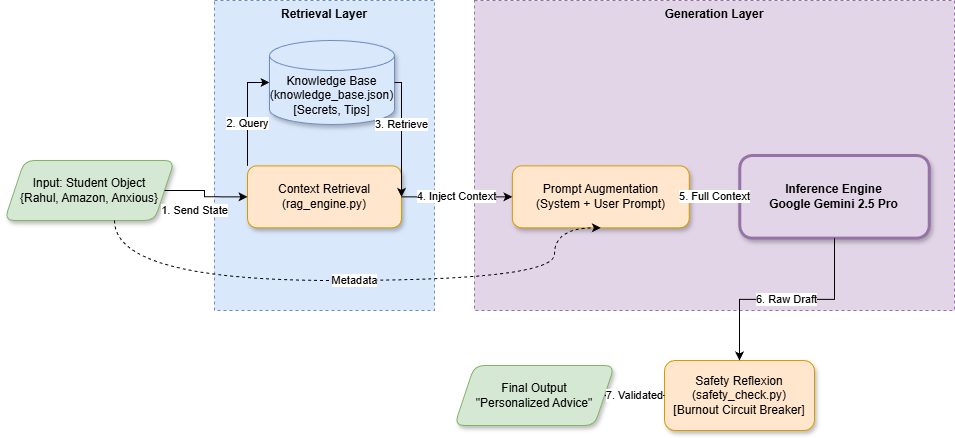

The diagram above was exported from draw.io. Its source (the exported page's mxGraphModel, read from the mxfile embedded in the PNG):
<mxGraphModel dx="1042" dy="561" grid="1" gridSize="10" guides="1" tooltips="1" connect="1" arrows="1" fold="1" page="1" pageScale="1" pageWidth="2339" pageHeight="3300" math="0" shadow="0">
  <root>
    <mxCell id="0" />
    <mxCell id="1" parent="0" />
    <mxCell id="ff_sY1-Lh33CwAUPbYnP-1" value="Retrieval Layer" style="group;fillColor=#dae8fc;strokeColor=#6c8ebf;dashed=1;verticalAlign=top;fontStyle=1" vertex="1" parent="1">
      <mxGeometry x="220" y="80" width="220" height="310" as="geometry" />
    </mxCell>
    <mxCell id="ff_sY1-Lh33CwAUPbYnP-2" value="Knowledge Base&#10;(knowledge_base.json)&#10;[Secrets, Tips]" style="shape=cylinder3;whiteSpace=wrap;html=1;boundedLbl=1;backgroundOutline=1;size=15;fillColor=#dae8fc;strokeColor=#6c8ebf;shadow=1;" vertex="1" parent="ff_sY1-Lh33CwAUPbYnP-1">
      <mxGeometry x="55" y="40" width="125" height="84" as="geometry" />
    </mxCell>
    <mxCell id="ff_sY1-Lh33CwAUPbYnP-3" value="Context Retrieval&#10;(rag_engine.py)" style="rounded=1;whiteSpace=wrap;html=1;fillColor=#ffe6cc;strokeColor=#d79b00;shadow=1;" vertex="1" parent="ff_sY1-Lh33CwAUPbYnP-1">
      <mxGeometry x="33" y="165.33333333333334" width="154" height="62.00000000000001" as="geometry" />
    </mxCell>
    <mxCell id="ff_sY1-Lh33CwAUPbYnP-4" value="2. Query" style="edgeStyle=orthogonalEdgeStyle;rounded=0;orthogonalLoop=1;jettySize=auto;html=1;entryX=0;entryY=0.5;entryDx=0;entryDy=0;entryPerimeter=0;" edge="1" parent="ff_sY1-Lh33CwAUPbYnP-1" source="ff_sY1-Lh33CwAUPbYnP-3" target="ff_sY1-Lh33CwAUPbYnP-2">
      <mxGeometry x="-0.2" relative="1" as="geometry">
        <Array as="points">
          <mxPoint x="33" y="196.33333333333334" />
          <mxPoint x="33" y="82.66666666666667" />
        </Array>
        <mxPoint as="offset" />
      </mxGeometry>
    </mxCell>
    <mxCell id="ff_sY1-Lh33CwAUPbYnP-5" value="3. Retrieve" style="edgeStyle=orthogonalEdgeStyle;rounded=0;orthogonalLoop=1;jettySize=auto;html=1;exitX=1;exitY=0.5;exitDx=0;exitDy=0;exitPerimeter=0;entryX=1;entryY=0.5;entryDx=0;entryDy=0;" edge="1" parent="ff_sY1-Lh33CwAUPbYnP-1" source="ff_sY1-Lh33CwAUPbYnP-2" target="ff_sY1-Lh33CwAUPbYnP-3">
      <mxGeometry x="-0.2" relative="1" as="geometry">
        <Array as="points">
          <mxPoint x="187.00000000000003" y="82.66666666666667" />
          <mxPoint x="187.00000000000003" y="196.33333333333334" />
        </Array>
        <mxPoint as="offset" />
      </mxGeometry>
    </mxCell>
    <mxCell id="ff_sY1-Lh33CwAUPbYnP-6" value="Generation Layer" style="group;fillColor=#e1d5e7;strokeColor=#9673a6;dashed=1;verticalAlign=top;fontStyle=1" vertex="1" parent="1">
      <mxGeometry x="480" y="80" width="480" height="310" as="geometry" />
    </mxCell>
    <mxCell id="ff_sY1-Lh33CwAUPbYnP-7" value="Prompt Augmentation&#10;(System + User Prompt)" style="rounded=1;whiteSpace=wrap;html=1;fillColor=#ffe6cc;strokeColor=#d79b00;shadow=1;" vertex="1" parent="ff_sY1-Lh33CwAUPbYnP-6">
      <mxGeometry x="37.89473684210527" y="165.33333333333334" width="176.8421052631579" height="62.00000000000001" as="geometry" />
    </mxCell>
    <mxCell id="ff_sY1-Lh33CwAUPbYnP-8" value="Inference Engine&#10;Google Gemini 2.5 Pro" style="rounded=1;whiteSpace=wrap;html=1;fillColor=#e1d5e7;strokeColor=#9673a6;strokeWidth=3;fontStyle=1;shadow=1;" vertex="1" parent="ff_sY1-Lh33CwAUPbYnP-6">
      <mxGeometry x="265.2631578947368" y="155.00000000000003" width="189.47368421052633" height="82.66666666666667" as="geometry" />
    </mxCell>
    <mxCell id="ff_sY1-Lh33CwAUPbYnP-9" value="5. Full Context" style="edgeStyle=orthogonalEdgeStyle;rounded=0;orthogonalLoop=1;jettySize=auto;html=1;entryX=0;entryY=0.5;entryDx=0;entryDy=0;" edge="1" parent="ff_sY1-Lh33CwAUPbYnP-6" source="ff_sY1-Lh33CwAUPbYnP-7" target="ff_sY1-Lh33CwAUPbYnP-8">
      <mxGeometry relative="1" as="geometry" />
    </mxCell>
    <mxCell id="ff_sY1-Lh33CwAUPbYnP-10" value="Input: Student Object&#10;{Rahul, Amazon, Anxious}" style="shape=parallelogram;perimeter=parallelogramPerimeter;whiteSpace=wrap;html=1;fixedSize=1;fillColor=#d5e8d4;strokeColor=#82b366;rounded=1;shadow=1;" vertex="1" parent="1">
      <mxGeometry x="10" y="240" width="170" height="60" as="geometry" />
    </mxCell>
    <mxCell id="ff_sY1-Lh33CwAUPbYnP-11" value="Safety Reflexion&#10;(safety_check.py)&#10;[Burnout Circuit Breaker]" style="rounded=1;whiteSpace=wrap;html=1;fillColor=#ffe6cc;strokeColor=#d79b00;shadow=1;" vertex="1" parent="1">
      <mxGeometry x="670" y="440" width="150" height="70" as="geometry" />
    </mxCell>
    <mxCell id="ff_sY1-Lh33CwAUPbYnP-12" value="Final Output&#10;&quot;Personalized Advice&quot;" style="shape=parallelogram;perimeter=parallelogramPerimeter;whiteSpace=wrap;html=1;fixedSize=1;fillColor=#d5e8d4;strokeColor=#82b366;rounded=1;shadow=1;" vertex="1" parent="1">
      <mxGeometry x="460" y="445" width="160" height="60" as="geometry" />
    </mxCell>
    <mxCell id="ff_sY1-Lh33CwAUPbYnP-13" value="1. Send State" style="edgeStyle=orthogonalEdgeStyle;rounded=0;orthogonalLoop=1;jettySize=auto;html=1;entryX=0;entryY=0.5;entryDx=0;entryDy=0;" edge="1" parent="1" source="ff_sY1-Lh33CwAUPbYnP-10" target="ff_sY1-Lh33CwAUPbYnP-3">
      <mxGeometry x="0.037" y="-17" relative="1" as="geometry">
        <Array as="points">
          <mxPoint x="210" y="270" />
          <mxPoint x="210" y="276" />
        </Array>
        <mxPoint x="-10" y="-3" as="offset" />
      </mxGeometry>
    </mxCell>
    <mxCell id="ff_sY1-Lh33CwAUPbYnP-14" value="Metadata" style="edgeStyle=orthogonalEdgeStyle;curved=1;rounded=0;orthogonalLoop=1;jettySize=auto;html=1;entryX=0.5;entryY=1;entryDx=0;entryDy=0;dashed=1;" edge="1" parent="1" source="ff_sY1-Lh33CwAUPbYnP-10" target="ff_sY1-Lh33CwAUPbYnP-7">
      <mxGeometry relative="1" as="geometry">
        <Array as="points">
          <mxPoint x="120" y="360" />
          <mxPoint x="560" y="360" />
        </Array>
      </mxGeometry>
    </mxCell>
    <mxCell id="ff_sY1-Lh33CwAUPbYnP-15" value="4. Inject Context" style="edgeStyle=orthogonalEdgeStyle;rounded=0;orthogonalLoop=1;jettySize=auto;html=1;entryX=0;entryY=0.5;entryDx=0;entryDy=0;" edge="1" parent="1" source="ff_sY1-Lh33CwAUPbYnP-3" target="ff_sY1-Lh33CwAUPbYnP-7">
      <mxGeometry relative="1" as="geometry" />
    </mxCell>
    <mxCell id="ff_sY1-Lh33CwAUPbYnP-16" value="6. Raw Draft" style="edgeStyle=orthogonalEdgeStyle;rounded=0;orthogonalLoop=1;jettySize=auto;html=1;exitX=0.5;exitY=1;exitDx=0;exitDy=0;entryX=0.5;entryY=0;entryDx=0;entryDy=0;" edge="1" parent="1" source="ff_sY1-Lh33CwAUPbYnP-8" target="ff_sY1-Lh33CwAUPbYnP-11">
      <mxGeometry relative="1" as="geometry" />
    </mxCell>
    <mxCell id="ff_sY1-Lh33CwAUPbYnP-17" value="7. Validated" style="edgeStyle=orthogonalEdgeStyle;rounded=0;orthogonalLoop=1;jettySize=auto;html=1;entryX=1;entryY=0.5;entryDx=0;entryDy=0;" edge="1" parent="1" source="ff_sY1-Lh33CwAUPbYnP-11" target="ff_sY1-Lh33CwAUPbYnP-12">
      <mxGeometry relative="1" as="geometry" />
    </mxCell>
  </root>
</mxGraphModel>